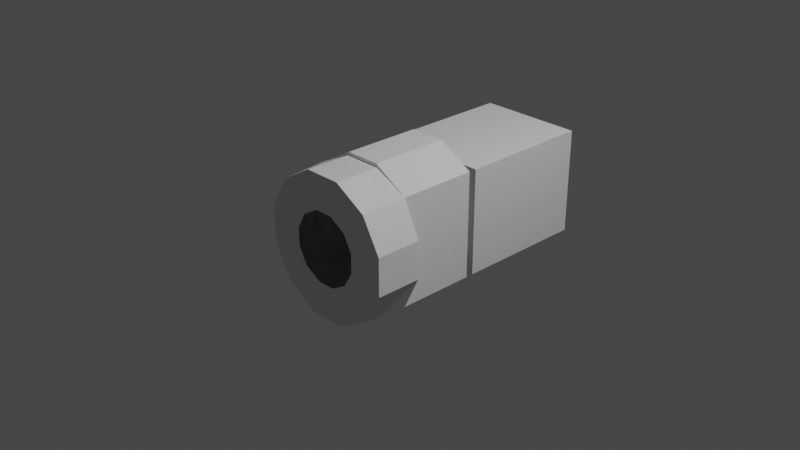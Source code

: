 # Source: sspx-lab-1875-1-iva.blend  (saved by Blender 3.1.7; exported with 4.5.12 LTS)
import bpy
from mathutils import Matrix  # noqa: F401  (used for matrix-valued properties, if any)

bpy.ops.wm.read_factory_settings(use_empty=True)
scene = bpy.context.scene
scene.name = 'Scene'

# ---- collections
col_collection = bpy.data.collections.new('Collection'); scene.collection.children.link(col_collection)

# ---- world
world_world = bpy.data.worlds.new('World'); scene.world = world_world
world_world.use_nodes = True; world_world.node_tree.nodes.clear()
_N = world_world.node_tree.nodes; _L = world_world.node_tree.links
n0 = _N.new('ShaderNodeOutputWorld'); n0.name = 'World Output'; n0.location = (300, 300)
n1 = _N.new('ShaderNodeBackground'); n1.name = 'Background'; n1.location = (10, 300)
n1.inputs[0].default_value = (0.05088, 0.05088, 0.05088, 1.0)
_L.new(n1.outputs[0], n0.inputs[0])
n0.is_active_output = True
world_world.color = (0.05088, 0.05088, 0.05088)
world_world.use_sun_shadow = False
world_world.sun_shadow_jitter_overblur = 0.0

# ---- cameras
cam_camera = bpy.data.cameras.new('Camera')
cam_camera.clip_end = 100.0
cam_camera.ortho_scale = 7.314

# ---- lights
light_light = bpy.data.lights.new('Light', 'POINT')
light_light.transmission_factor = 0.0
light_light.energy = 1000.0
light_light.shadow_soft_size = 0.1
light_light.shadow_maximum_resolution = 0.006
light_light.use_absolute_resolution = True

# ---- meshes
me_cube_001 = bpy.data.meshes.new('Cube.001')
me_cube_001.from_pydata([(-0.3887, 0.4783, -0.3887), (-0.3887, 0.4783, 0.3887), (-0.2928, 1.97, -0.2928), (-0.2928, 1.97, 0.2928), (0.3887, 0.4783, -0.3887), (0.3887, 0.4783, 0.3887), (0.2928, 1.97, -0.2928), (0.2928, 1.97, 0.2928), (-0.5878, 0.4783, -0.5878), (-0.5878, 0.4783, 0.5878), (0.5878, 0.4783, 0.5878), (0.5878, 0.4783, -0.5878), (-0.5882, 0.3913, -0.5882), (-0.5882, 0.3913, 0.5882), (0.5882, 0.3913, 0.5882), (0.5882, 0.3913, -0.5882), (-0.3887, 0.3913, -0.3887), (-0.3887, 0.3913, 0.3887), (0.3887, 0.3913, 0.3887), (0.3887, 0.3913, -0.3887), (-0.1961, 0.3913, -0.8103), (0.1961, 0.3913, -0.8103), (0.1961, 0.3913, 0.8103), (-0.1961, 0.3913, 0.8103), (-0.5882, -0.4788, -0.5882), (-0.5882, -0.4788, 0.5882), (0.5882, -0.4788, 0.5882), (0.5882, -0.4788, -0.5882), (-0.1961, -0.4788, -0.8103), (0.1961, -0.4788, -0.8103), (0.1961, -0.4788, 0.8103), (-0.1961, -0.4788, 0.8103), (-0.5878, 1.97, 0.5878), (-0.5878, 1.97, -0.5878), (0.5878, 1.97, -0.5878), (0.5878, 1.97, 0.5878), (-0.3768, 1.97, 0.0), (0.0, 1.97, -0.3768), (0.0, 1.97, 0.3768), (0.3768, 1.97, 0.0), (0.2073, -0.4793, 0.7736), (-0.2073, -0.4793, 0.7736), (-0.7736, -0.4793, 0.2073), (-0.7736, -0.4793, -0.2073), (-0.2073, -0.4793, -0.7736), (0.2073, -0.4793, -0.7736), (0.7736, -0.4793, -0.2073), (0.7736, -0.4793, 0.2073), (0.104, -0.9824, 0.3881), (-0.104, -0.9824, 0.3881), (-0.2841, -0.9824, 0.2841), (-0.3881, -0.9824, 0.104), (-0.3881, -0.9824, -0.104), (-0.2841, -0.9824, -0.2841), (-0.104, -0.9824, -0.3881), (0.104, -0.9824, -0.3881), (0.2841, -0.9824, -0.2841), (0.3881, -0.9824, -0.104), (0.3881, -0.9824, 0.104), (0.2841, -0.9824, 0.2841), (-0.2073, -0.9824, 0.7736), (0.2073, -0.9824, 0.7736), (-0.5663, -0.9824, 0.5663), (-0.7736, -0.9824, 0.2073), (-0.7736, -0.9824, -0.2073), (-0.5663, -0.9824, -0.5663), (-0.2073, -0.9824, -0.7736), (0.2073, -0.9824, -0.7736), (0.5663, -0.9824, -0.5663), (0.7736, -0.9824, -0.2073), (0.7736, -0.9824, 0.2073), (0.5663, -0.9824, 0.5663)], [], [(8, 33, 32, 9), (34, 11, 10, 35), (0, 16, 19, 4), (33, 8, 11, 34), (35, 10, 9, 32), (0, 8, 9, 1), (5, 10, 11, 4), (4, 11, 8, 0), (1, 9, 10, 5), (1, 17, 16, 0), (5, 18, 17, 1), (4, 19, 18, 5), (12, 16, 17, 13), (14, 18, 19, 15), (15, 19, 16, 12, 20, 21), (13, 17, 18, 14, 22, 23), (21, 29, 27, 15), (22, 30, 31, 23), (13, 25, 24, 12), (20, 28, 29, 21), (23, 31, 25, 13), (15, 27, 26, 14), (14, 26, 30, 22), (12, 24, 28, 20), (3, 32, 33, 2, 36), (2, 33, 34, 6, 37), (7, 35, 32, 3, 38), (6, 34, 35, 7, 39), (27, 45, 67, 68), (24, 43, 64, 65), (40, 26, 71, 61), (25, 41, 60, 62), (46, 27, 68, 69), (44, 24, 65, 66), (42, 25, 62, 63), (47, 46, 69, 70), (45, 44, 66, 67), (43, 42, 63, 64), (26, 47, 70, 71), (41, 40, 61, 60), (26, 40, 30), (30, 40, 41, 31), (31, 41, 25), (29, 45, 27), (28, 44, 45, 29), (24, 44, 28), (25, 42, 43, 24), (27, 46, 47, 26), (48, 49, 60, 61), (49, 50, 62, 60), (50, 51, 63, 62), (51, 52, 64, 63), (52, 53, 65, 64), (53, 54, 66, 65), (54, 55, 67, 66), (55, 56, 68, 67), (56, 57, 69, 68), (57, 58, 70, 69), (58, 59, 71, 70), (59, 48, 61, 71)])
_uv = me_cube_001.uv_layers.new(name='UVMap')
_uv.uv.foreach_set('vector', [0.375, 0.0, 0.375, 0.25, 0.625, 0.25, 0.625, 0.0, 0.375, 0.5, 0.375, 0.75, 0.625, 0.75, 0.625, 0.5, 0.3811, 0.9939, 0.3811, 0.9939, 0.3811, 0.7561, 0.3811, 0.7561, 0.125, 0.5, 0.125, 0.75, 0.375, 0.75, 0.375, 0.5, 0.625, 0.5, 0.625, 0.75, 0.875, 0.75, 0.875, 0.5, 0.3811, 0.9939, 0.375, 1.0, 0.625, 1.0, 0.6189, 0.9939, 0.6189, 0.7561, 0.625, 0.75, 0.375, 0.75, 0.3811, 0.7561, 0.3811, 0.7561, 0.375, 0.75, 0.375, 1.0, 0.3811, 0.9939, 0.6189, 0.9939, 0.625, 1.0, 0.625, 0.75, 0.6189, 0.7561, 0.6189, 0.9939, 0.6189, 0.9939, 0.3811, 0.9939, 0.3811, 0.9939, 0.6189, 0.7561, 0.6189, 0.7561, 0.6189, 0.9939, 0.6189, 0.9939, 0.3811, 0.7561, 0.3811, 0.7561, 0.6189, 0.7561, 0.6189, 0.7561, 0.3857, 0.9893, 0.3811, 0.9939, 0.6189, 0.9939, 0.6143, 0.9893, 0.6143, 0.7607, 0.6189, 0.7561, 0.3811, 0.7561, 0.3857, 0.7607, 0.3857, 0.7607, 0.3811, 0.7561, 0.3811, 0.9939, 0.3857, 0.9893, 0.3857, 0.9131, 0.3857, 0.8369, 0.6143, 0.9893, 0.6189, 0.9939, 0.6189, 0.7561, 0.6143, 0.7607, 0.6143, 0.8369, 0.6143, 0.9131, 0.3857, 0.8369, 0.3857, 0.8369, 0.3857, 0.7607, 0.3857, 0.7607, 0.6143, 0.8369, 0.6143, 0.8369, 0.6143, 0.9131, 0.6143, 0.9131, 0.6143, 0.9893, 0.6143, 0.9893, 0.3857, 0.9893, 0.3857, 0.9893, 0.3857, 0.9131, 0.3857, 0.9131, 0.3857, 0.8369, 0.3857, 0.8369, 0.6143, 0.9131, 0.6143, 0.9131, 0.6143, 0.9893, 0.6143, 0.9893, 0.3857, 0.7607, 0.3857, 0.7607, 0.6143, 0.7607, 0.6143, 0.7607, 0.6143, 0.7607, 0.6143, 0.7607, 0.6143, 0.8369, 0.6143, 0.8369, 0.3857, 0.9893, 0.3857, 0.9893, 0.3857, 0.9131, 0.3857, 0.9131, 0.6208, 0.2542, 0.625, 0.25, 0.375, 0.25, 0.3792, 0.2542, 0.5, 0.2542, 0.3792, 0.2542, 0.375, 0.25, 0.375, 0.5, 0.3792, 0.4958, 0.3792, 0.375, 0.6208, 0.4958, 0.625, 0.5, 0.625, 0.25, 0.6208, 0.2542, 0.6208, 0.375, 0.3792, 0.4958, 0.375, 0.5, 0.625, 0.5, 0.6208, 0.4958, 0.5, 0.4958, 0.0, 0.0, 0.0, 0.0, 0.0, 0.0, 0.0, 0.0, 0.0, 0.0, 0.0, 0.0, 0.0, 0.0, 0.0, 0.0, 0.0, 0.0, 0.0, 0.0, 0.0, 0.0, 0.0, 0.0, 0.0, 0.0, 0.0, 0.0, 0.0, 0.0, 0.0, 0.0, 0.0, 0.0, 0.0, 0.0, 0.0, 0.0, 0.0, 0.0, 0.0, 0.0, 0.0, 0.0, 0.0, 0.0, 0.0, 0.0, 0.0, 0.0, 0.0, 0.0, 0.0, 0.0, 0.0, 0.0, 0.0, 0.0, 0.0, 0.0, 0.0, 0.0, 0.0, 0.0, 0.0, 0.0, 0.0, 0.0, 0.0, 0.0, 0.0, 0.0, 0.0, 0.0, 0.0, 0.0, 0.0, 0.0, 0.0, 0.0, 0.0, 0.0, 0.0, 0.0, 0.0, 0.0, 0.0, 0.0, 0.0, 0.0, 0.0, 0.0, 0.0, 0.0, 0.0, 0.0, 0.6143, 0.7607, 0.0, 0.0, 0.6143, 0.8369, 0.6143, 0.8369, 0.0, 0.0, 0.0, 0.0, 0.6143, 0.9131, 0.6143, 0.9131, 0.0, 0.0, 0.0, 0.0, 0.3857, 0.8369, 0.0, 0.0, 0.0, 0.0, 0.3857, 0.9131, 0.0, 0.0, 0.0, 0.0, 0.3857, 0.8369, 0.3857, 0.9893, 0.0, 0.0, 0.3857, 0.9131, 0.0, 0.0, 0.0, 0.0, 0.0, 0.0, 0.0, 0.0, 0.0, 0.0, 0.0, 0.0, 0.0, 0.0, 0.0, 0.0, 0.0, 0.0, 0.0, 0.0, 0.0, 0.0, 0.0, 0.0, 0.0, 0.0, 0.0, 0.0, 0.0, 0.0, 0.0, 0.0, 0.0, 0.0, 0.0, 0.0, 0.0, 0.0, 0.0, 0.0, 0.0, 0.0, 0.0, 0.0, 0.0, 0.0, 0.0, 0.0, 0.0, 0.0, 0.0, 0.0, 0.0, 0.0, 0.0, 0.0, 0.0, 0.0, 0.0, 0.0, 0.0, 0.0, 0.0, 0.0, 0.0, 0.0, 0.0, 0.0, 0.0, 0.0, 0.0, 0.0, 0.0, 0.0, 0.0, 0.0, 0.0, 0.0, 0.0, 0.0, 0.0, 0.0, 0.0, 0.0, 0.0, 0.0, 0.0, 0.0, 0.0, 0.0, 0.0, 0.0, 0.0, 0.0, 0.0, 0.0, 0.0, 0.0, 0.0, 0.0, 0.0, 0.0, 0.0, 0.0, 0.0, 0.0, 0.0, 0.0, 0.0, 0.0, 0.0, 0.0])
me_cube_001.use_remesh_fix_poles = True
me_cube_001.use_remesh_preserve_attributes = False
me_cube_001.update()

# ---- objects
ob_light = bpy.data.objects.new('Light', light_light)
ob_camera = bpy.data.objects.new('Camera', cam_camera)
ob_nf_htch_iva_basic = bpy.data.objects.new('NF_HTCH_IVA_Basic', None)
ob_nf_htch_iva_basic_001 = bpy.data.objects.new('NF_HTCH_IVA_Basic.001', None)
ob_freeiva = bpy.data.objects.new('FreeIva', None)
ob_shellcollider = bpy.data.objects.new('shellCollider', me_cube_001)

# ---- transforms, parenting, visibility, modifiers, constraints
ob_light.location = (4.076, 1.005, 5.904)
ob_light.rotation_euler = (0.6503, 0.05522, 1.866)
ob_light.lock_rotations_4d = False
ob_light.empty_display_type = 'ARROWS'
ob_light.color = (0.0, 0.0, 0.0, 0.0)
ob_light.lineart.crease_threshold = 0.0
ob_camera.location = (7.359, -6.926, 4.958)
ob_camera.rotation_euler = (1.109, 0.0, 0.8149)
ob_camera.lock_rotations_4d = False
ob_camera.empty_display_type = 'ARROWS'
ob_camera.color = (0.0, 0.0, 0.0, 0.0)
ob_camera.display_type = 'WIRE'
ob_camera.lineart.crease_threshold = 0.0
ob_nf_htch_iva_basic.location = (0.0, 1.943, 0.0)
ob_nf_htch_iva_basic.rotation_mode = 'QUATERNION'
ob_nf_htch_iva_basic.rotation_quaternion = (0.7071, 0.7071, 0.0, 0.0)
ob_nf_htch_iva_basic_001.location = (0.0, -0.959, 0.0)
ob_nf_htch_iva_basic_001.rotation_mode = 'QUATERNION'
ob_nf_htch_iva_basic_001.rotation_quaternion = (0.7071, -0.7071, 0.0, 0.0)
ob_freeiva.location = (0.0, 0.0, 0.0)
ob_shellcollider.parent = ob_freeiva
ob_shellcollider.location = (0.0, 0.0, 0.0)

# ---- collection membership
col_collection.objects.link(ob_light)
col_collection.objects.link(ob_camera)
col_collection.objects.link(ob_nf_htch_iva_basic)
col_collection.objects.link(ob_nf_htch_iva_basic_001)
col_collection.objects.link(ob_freeiva)
col_collection.objects.link(ob_shellcollider)

# ---- scene / render settings (as saved in the file)
scene.camera = ob_camera
scene.frame_start = 1; scene.frame_end = 250; scene.frame_set(1)
scene.render.engine = 'BLENDER_EEVEE_NEXT'
scene.cycles.sampling_pattern = 'TABULATED_SOBOL'
scene.cycles.use_light_tree = False
scene.view_settings.view_transform = 'Filmic'
bpy.context.view_layer.update()
